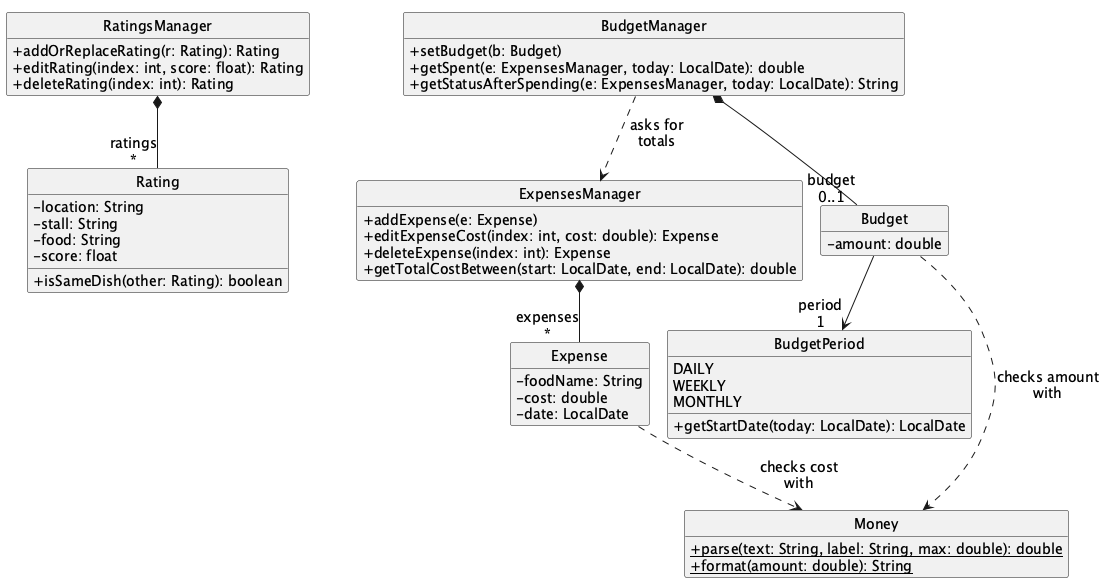

The diagram above was rendered by PlantUML. Its source (embedded in the PNG):
@startuml
!pragma layout smetana
' Model component: the classes that hold the user's data while the app runs.
skinparam shadowing false
skinparam classAttributeIconSize 0
skinparam defaultFontSize 14
skinparam nodesep 70
skinparam ranksep 70
hide circle
hide empty members

class RatingsManager {
    +addOrReplaceRating(r: Rating): Rating
    +editRating(index: int, score: float): Rating
    +deleteRating(index: int): Rating
}

class Rating {
    -location: String
    -stall: String
    -food: String
    -score: float
    +isSameDish(other: Rating): boolean
}

class ExpensesManager {
    +addExpense(e: Expense)
    +editExpenseCost(index: int, cost: double): Expense
    +deleteExpense(index: int): Expense
    +getTotalCostBetween(start: LocalDate, end: LocalDate): double
}

class Expense {
    -foodName: String
    -cost: double
    -date: LocalDate
}

class BudgetManager {
    +setBudget(b: Budget)
    +getSpent(e: ExpensesManager, today: LocalDate): double
    +getStatusAfterSpending(e: ExpensesManager, today: LocalDate): String
}

class Budget {
    -amount: double
}

enum BudgetPeriod {
    DAILY
    WEEKLY
    MONTHLY
    +getStartDate(today: LocalDate): LocalDate
}

class Money {
    {static} +parse(text: String, label: String, max: double): double
    {static} +format(amount: double): String
}

RatingsManager *-- "ratings\n*" Rating
ExpensesManager *-- "expenses\n*" Expense
BudgetManager *-- "budget\n0..1" Budget
Budget --> "period\n1" BudgetPeriod

BudgetManager ..> ExpensesManager : asks for\ntotals
Expense ..> Money : checks cost\nwith
Budget ..> Money : checks amount\nwith
@enduml